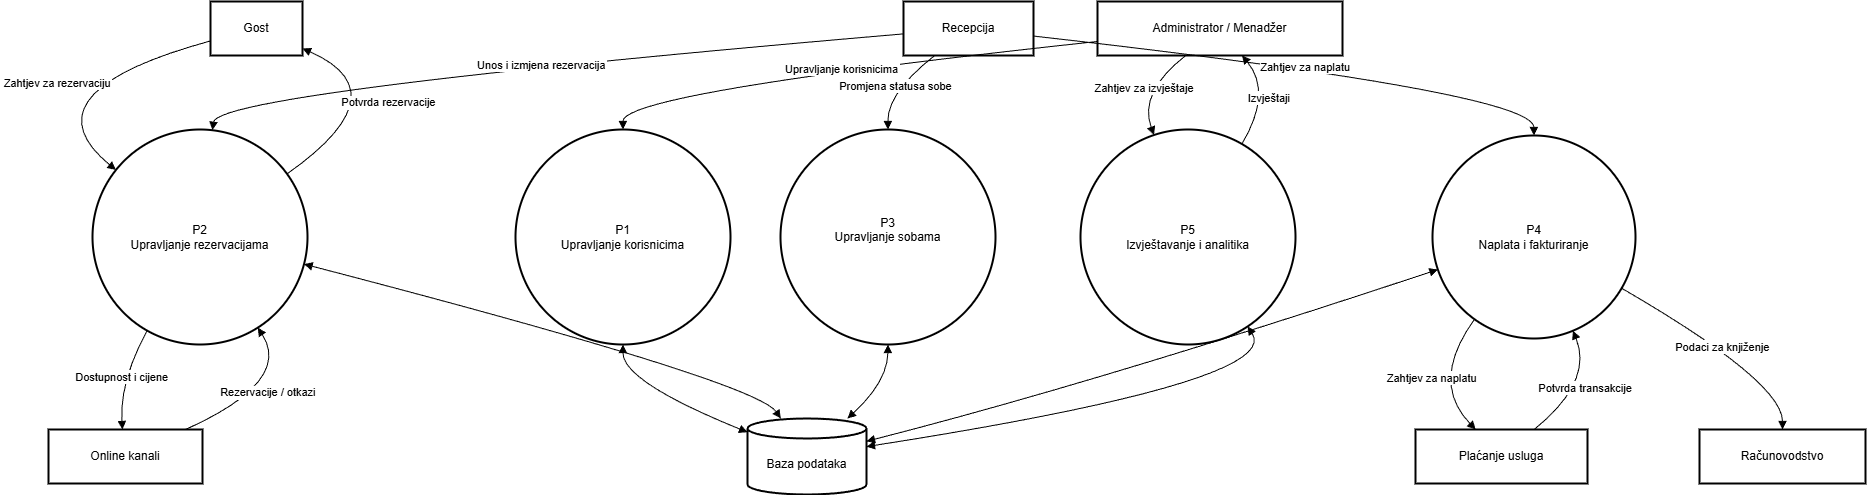

The diagram above was exported from draw.io. Its source (the exported page's mxGraphModel, read from the mxfile embedded in the PNG):
<mxGraphModel dx="3021" dy="1155" grid="1" gridSize="10" guides="1" tooltips="1" connect="1" arrows="1" fold="1" page="1" pageScale="1" pageWidth="827" pageHeight="1169" math="0" shadow="0">
  <root>
    <mxCell id="0" />
    <mxCell id="1" parent="0" />
    <mxCell id="Djvg3JQ5T6oolETzUFkx-1" parent="1" style="whiteSpace=wrap;strokeWidth=2;" value="Gost" vertex="1">
      <mxGeometry height="54" width="92" x="182" y="210" as="geometry" />
    </mxCell>
    <mxCell id="Djvg3JQ5T6oolETzUFkx-2" parent="1" style="whiteSpace=wrap;strokeWidth=2;" value="Recepcija" vertex="1">
      <mxGeometry height="54" width="130" x="875" y="210" as="geometry" />
    </mxCell>
    <mxCell id="Djvg3JQ5T6oolETzUFkx-3" parent="1" style="whiteSpace=wrap;strokeWidth=2;" value="Administrator / Menadžer" vertex="1">
      <mxGeometry height="54" width="245" x="1069" y="210" as="geometry" />
    </mxCell>
    <mxCell id="Djvg3JQ5T6oolETzUFkx-4" parent="1" style="whiteSpace=wrap;strokeWidth=2;" value="Online kanali" vertex="1">
      <mxGeometry height="54" width="154" x="20" y="638" as="geometry" />
    </mxCell>
    <mxCell id="Djvg3JQ5T6oolETzUFkx-5" parent="1" style="whiteSpace=wrap;strokeWidth=2;" value="Plaćanje usluga" vertex="1">
      <mxGeometry height="54" width="172" x="1387" y="638" as="geometry" />
    </mxCell>
    <mxCell id="Djvg3JQ5T6oolETzUFkx-6" parent="1" style="whiteSpace=wrap;strokeWidth=2;" value="Računovodstvo" vertex="1">
      <mxGeometry height="54" width="166" x="1671" y="638" as="geometry" />
    </mxCell>
    <mxCell id="Djvg3JQ5T6oolETzUFkx-7" parent="1" style="ellipse;aspect=fixed;strokeWidth=2;whiteSpace=wrap;" value="P1&#10;Upravljanje korisnicima" vertex="1">
      <mxGeometry height="215" width="215" x="487" y="338" as="geometry" />
    </mxCell>
    <mxCell id="Djvg3JQ5T6oolETzUFkx-8" parent="1" style="ellipse;aspect=fixed;strokeWidth=2;whiteSpace=wrap;" value="P2&#10;Upravljanje rezervacijama" vertex="1">
      <mxGeometry height="215" width="215" x="64" y="338" as="geometry" />
    </mxCell>
    <mxCell id="Djvg3JQ5T6oolETzUFkx-9" parent="1" style="ellipse;aspect=fixed;strokeWidth=2;whiteSpace=wrap;" value="P3&#10;Upravljanje sobama&#10;" vertex="1">
      <mxGeometry height="215" width="215" x="752" y="338" as="geometry" />
    </mxCell>
    <mxCell id="Djvg3JQ5T6oolETzUFkx-10" parent="1" style="ellipse;aspect=fixed;strokeWidth=2;whiteSpace=wrap;" value="P4&#10;Naplata i fakturiranje" vertex="1">
      <mxGeometry height="203" width="203" x="1404" y="344" as="geometry" />
    </mxCell>
    <mxCell id="Djvg3JQ5T6oolETzUFkx-11" parent="1" style="ellipse;aspect=fixed;strokeWidth=2;whiteSpace=wrap;" value="P5&#10;Izvještavanje i analitika" vertex="1">
      <mxGeometry height="215" width="215" x="1052" y="338" as="geometry" />
    </mxCell>
    <mxCell id="Djvg3JQ5T6oolETzUFkx-12" parent="1" style="shape=cylinder3;boundedLbl=1;backgroundOutline=1;size=10;strokeWidth=2;whiteSpace=wrap;" value="Baza podataka" vertex="1">
      <mxGeometry height="76" width="119" x="719" y="627" as="geometry" />
    </mxCell>
    <mxCell id="Djvg3JQ5T6oolETzUFkx-13" edge="1" parent="1" source="Djvg3JQ5T6oolETzUFkx-1" style="curved=1;startArrow=none;endArrow=block;exitX=0;exitY=0.73;entryX=0;entryY=0.1;rounded=0;" target="Djvg3JQ5T6oolETzUFkx-8" value="Zahtjev za rezervaciju">
      <mxGeometry relative="1" as="geometry">
        <Array as="points">
          <mxPoint x="-7" y="301" />
        </Array>
      </mxGeometry>
    </mxCell>
    <mxCell id="Djvg3JQ5T6oolETzUFkx-14" edge="1" parent="1" source="Djvg3JQ5T6oolETzUFkx-8" style="curved=1;startArrow=none;endArrow=block;exitX=1;exitY=0.14;entryX=1;entryY=0.87;rounded=0;" target="Djvg3JQ5T6oolETzUFkx-1" value="Potvrda rezervacije">
      <mxGeometry relative="1" as="geometry">
        <Array as="points">
          <mxPoint x="374" y="301" />
        </Array>
      </mxGeometry>
    </mxCell>
    <mxCell id="Djvg3JQ5T6oolETzUFkx-15" edge="1" parent="1" source="Djvg3JQ5T6oolETzUFkx-4" style="curved=1;startArrow=none;endArrow=block;exitX=0.89;exitY=0;entryX=0.82;entryY=1;rounded=0;" target="Djvg3JQ5T6oolETzUFkx-8" value="Rezervacije / otkazi">
      <mxGeometry relative="1" as="geometry">
        <Array as="points">
          <mxPoint x="264" y="590" />
        </Array>
      </mxGeometry>
    </mxCell>
    <mxCell id="Djvg3JQ5T6oolETzUFkx-16" edge="1" parent="1" source="Djvg3JQ5T6oolETzUFkx-8" style="curved=1;startArrow=none;endArrow=block;exitX=0.22;exitY=1;entryX=0.48;entryY=0;rounded=0;" target="Djvg3JQ5T6oolETzUFkx-4" value="Dostupnost i cijene">
      <mxGeometry relative="1" as="geometry">
        <Array as="points">
          <mxPoint x="91" y="590" />
        </Array>
      </mxGeometry>
    </mxCell>
    <mxCell id="Djvg3JQ5T6oolETzUFkx-17" edge="1" parent="1" source="Djvg3JQ5T6oolETzUFkx-2" style="curved=1;startArrow=none;endArrow=block;exitX=0;exitY=0.6;entryX=0.56;entryY=0;rounded=0;" target="Djvg3JQ5T6oolETzUFkx-8" value="Unos i izmjena rezervacija">
      <mxGeometry relative="1" as="geometry">
        <Array as="points">
          <mxPoint x="189" y="301" />
        </Array>
      </mxGeometry>
    </mxCell>
    <mxCell id="Djvg3JQ5T6oolETzUFkx-18" edge="1" parent="1" source="Djvg3JQ5T6oolETzUFkx-2" style="curved=1;startArrow=none;endArrow=block;exitX=0.24;exitY=1;entryX=0.5;entryY=0;rounded=0;" target="Djvg3JQ5T6oolETzUFkx-9" value="Promjena statusa sobe">
      <mxGeometry relative="1" as="geometry">
        <Array as="points">
          <mxPoint x="859" y="301" />
        </Array>
      </mxGeometry>
    </mxCell>
    <mxCell id="Djvg3JQ5T6oolETzUFkx-19" edge="1" parent="1" source="Djvg3JQ5T6oolETzUFkx-2" style="curved=1;startArrow=none;endArrow=block;exitX=1;exitY=0.64;entryX=0.5;entryY=0;rounded=0;" target="Djvg3JQ5T6oolETzUFkx-10" value="Zahtjev za naplatu">
      <mxGeometry relative="1" as="geometry">
        <Array as="points">
          <mxPoint x="1505" y="301" />
        </Array>
      </mxGeometry>
    </mxCell>
    <mxCell id="Djvg3JQ5T6oolETzUFkx-20" edge="1" parent="1" source="Djvg3JQ5T6oolETzUFkx-10" style="curved=1;startArrow=none;endArrow=block;exitX=0.14;exitY=1;entryX=0.35;entryY=0;rounded=0;" target="Djvg3JQ5T6oolETzUFkx-5" value="Zahtjev za naplatu">
      <mxGeometry relative="1" as="geometry">
        <Array as="points">
          <mxPoint x="1401" y="590" />
        </Array>
      </mxGeometry>
    </mxCell>
    <mxCell id="Djvg3JQ5T6oolETzUFkx-21" edge="1" parent="1" source="Djvg3JQ5T6oolETzUFkx-5" style="curved=1;startArrow=none;endArrow=block;exitX=0.69;exitY=0;entryX=0.71;entryY=1;rounded=0;" target="Djvg3JQ5T6oolETzUFkx-10" value="Potvrda transakcije">
      <mxGeometry relative="1" as="geometry">
        <Array as="points">
          <mxPoint x="1565" y="590" />
        </Array>
      </mxGeometry>
    </mxCell>
    <mxCell id="Djvg3JQ5T6oolETzUFkx-22" edge="1" parent="1" source="Djvg3JQ5T6oolETzUFkx-10" style="curved=1;startArrow=none;endArrow=block;exitX=1;exitY=0.79;entryX=0.5;entryY=0;rounded=0;" target="Djvg3JQ5T6oolETzUFkx-6" value="Podaci za knjiženje">
      <mxGeometry relative="1" as="geometry">
        <Array as="points">
          <mxPoint x="1754" y="590" />
        </Array>
      </mxGeometry>
    </mxCell>
    <mxCell id="Djvg3JQ5T6oolETzUFkx-23" edge="1" parent="1" source="Djvg3JQ5T6oolETzUFkx-3" style="curved=1;startArrow=none;endArrow=block;exitX=0;exitY=0.74;entryX=0.5;entryY=0;rounded=0;" target="Djvg3JQ5T6oolETzUFkx-7" value="Upravljanje korisnicima">
      <mxGeometry relative="1" as="geometry">
        <Array as="points">
          <mxPoint x="594" y="301" />
        </Array>
      </mxGeometry>
    </mxCell>
    <mxCell id="Djvg3JQ5T6oolETzUFkx-24" edge="1" parent="1" source="Djvg3JQ5T6oolETzUFkx-3" style="curved=1;startArrow=none;endArrow=block;exitX=0.36;exitY=1;entryX=0.33;entryY=0;rounded=0;" target="Djvg3JQ5T6oolETzUFkx-11" value="Zahtjev za izvještaje">
      <mxGeometry relative="1" as="geometry">
        <Array as="points">
          <mxPoint x="1110" y="301" />
        </Array>
      </mxGeometry>
    </mxCell>
    <mxCell id="Djvg3JQ5T6oolETzUFkx-25" edge="1" parent="1" source="Djvg3JQ5T6oolETzUFkx-11" style="curved=1;startArrow=none;endArrow=block;exitX=0.79;exitY=0;entryX=0.59;entryY=1;rounded=0;" target="Djvg3JQ5T6oolETzUFkx-3" value="Izvještaji">
      <mxGeometry relative="1" as="geometry">
        <Array as="points">
          <mxPoint x="1244" y="301" />
        </Array>
      </mxGeometry>
    </mxCell>
    <mxCell id="Djvg3JQ5T6oolETzUFkx-26" edge="1" parent="1" source="Djvg3JQ5T6oolETzUFkx-7" style="curved=1;startArrow=block;endArrow=block;exitX=0.5;exitY=1;entryX=0;entryY=0.18;rounded=0;" target="Djvg3JQ5T6oolETzUFkx-12" value="">
      <mxGeometry relative="1" as="geometry">
        <Array as="points">
          <mxPoint x="594" y="590" />
        </Array>
      </mxGeometry>
    </mxCell>
    <mxCell id="Djvg3JQ5T6oolETzUFkx-27" edge="1" parent="1" source="Djvg3JQ5T6oolETzUFkx-8" style="curved=1;startArrow=block;endArrow=block;exitX=1;exitY=0.63;entryX=0.28;entryY=0;rounded=0;" target="Djvg3JQ5T6oolETzUFkx-12" value="">
      <mxGeometry relative="1" as="geometry">
        <Array as="points">
          <mxPoint x="727" y="590" />
        </Array>
      </mxGeometry>
    </mxCell>
    <mxCell id="Djvg3JQ5T6oolETzUFkx-28" edge="1" parent="1" source="Djvg3JQ5T6oolETzUFkx-9" style="curved=1;startArrow=block;endArrow=block;exitX=0.5;exitY=1;entryX=0.84;entryY=0;rounded=0;" target="Djvg3JQ5T6oolETzUFkx-12" value="">
      <mxGeometry relative="1" as="geometry">
        <Array as="points">
          <mxPoint x="859" y="590" />
        </Array>
      </mxGeometry>
    </mxCell>
    <mxCell id="Djvg3JQ5T6oolETzUFkx-29" edge="1" parent="1" source="Djvg3JQ5T6oolETzUFkx-10" style="curved=1;startArrow=block;endArrow=block;exitX=0;exitY=0.67;entryX=1;entryY=0.3;rounded=0;" target="Djvg3JQ5T6oolETzUFkx-12" value="">
      <mxGeometry relative="1" as="geometry">
        <Array as="points">
          <mxPoint x="1072" y="590" />
        </Array>
      </mxGeometry>
    </mxCell>
    <mxCell id="Djvg3JQ5T6oolETzUFkx-30" edge="1" parent="1" source="Djvg3JQ5T6oolETzUFkx-11" style="curved=1;startArrow=block;endArrow=block;exitX=0.83;exitY=1;entryX=1;entryY=0.37;rounded=0;" target="Djvg3JQ5T6oolETzUFkx-12" value="">
      <mxGeometry relative="1" as="geometry">
        <Array as="points">
          <mxPoint x="1255" y="590" />
        </Array>
      </mxGeometry>
    </mxCell>
  </root>
</mxGraphModel>